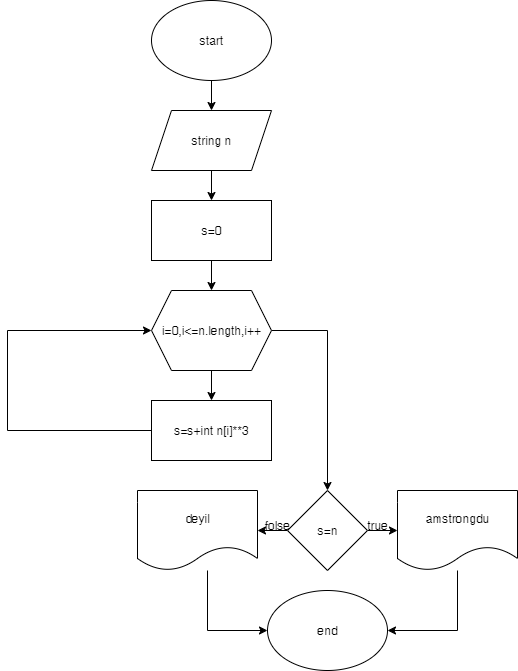

The diagram above was exported from draw.io. Its source (the exported page's mxGraphModel, read from the mxfile embedded in the PNG):
<mxGraphModel dx="872" dy="431" grid="1" gridSize="10" guides="1" tooltips="1" connect="1" arrows="1" fold="1" page="1" pageScale="1" pageWidth="827" pageHeight="1169" math="0" shadow="0">
  <root>
    <mxCell id="0" />
    <mxCell id="1" parent="0" />
    <mxCell id="rxxexxfeb2TUqoll7CGo-3" value="" style="edgeStyle=orthogonalEdgeStyle;rounded=0;orthogonalLoop=1;jettySize=auto;html=1;" edge="1" parent="1" source="rxxexxfeb2TUqoll7CGo-1" target="rxxexxfeb2TUqoll7CGo-2">
      <mxGeometry relative="1" as="geometry" />
    </mxCell>
    <mxCell id="rxxexxfeb2TUqoll7CGo-1" value="start" style="ellipse;whiteSpace=wrap;html=1;" vertex="1" parent="1">
      <mxGeometry x="354" y="10" width="120" height="80" as="geometry" />
    </mxCell>
    <mxCell id="rxxexxfeb2TUqoll7CGo-9" value="" style="edgeStyle=orthogonalEdgeStyle;rounded=0;orthogonalLoop=1;jettySize=auto;html=1;" edge="1" parent="1" source="rxxexxfeb2TUqoll7CGo-2" target="rxxexxfeb2TUqoll7CGo-8">
      <mxGeometry relative="1" as="geometry" />
    </mxCell>
    <mxCell id="rxxexxfeb2TUqoll7CGo-2" value="string n" style="shape=parallelogram;perimeter=parallelogramPerimeter;whiteSpace=wrap;html=1;fixedSize=1;" vertex="1" parent="1">
      <mxGeometry x="354" y="120" width="120" height="60" as="geometry" />
    </mxCell>
    <mxCell id="rxxexxfeb2TUqoll7CGo-7" value="" style="edgeStyle=orthogonalEdgeStyle;rounded=0;orthogonalLoop=1;jettySize=auto;html=1;" edge="1" parent="1" source="rxxexxfeb2TUqoll7CGo-4" target="rxxexxfeb2TUqoll7CGo-6">
      <mxGeometry relative="1" as="geometry" />
    </mxCell>
    <mxCell id="rxxexxfeb2TUqoll7CGo-18" style="edgeStyle=orthogonalEdgeStyle;rounded=0;orthogonalLoop=1;jettySize=auto;html=1;entryX=0.5;entryY=0;entryDx=0;entryDy=0;" edge="1" parent="1" source="rxxexxfeb2TUqoll7CGo-4" target="rxxexxfeb2TUqoll7CGo-15">
      <mxGeometry relative="1" as="geometry" />
    </mxCell>
    <mxCell id="rxxexxfeb2TUqoll7CGo-4" value="i=0,i&amp;lt;=n.length,i++" style="shape=hexagon;perimeter=hexagonPerimeter2;whiteSpace=wrap;html=1;fixedSize=1;" vertex="1" parent="1">
      <mxGeometry x="354" y="300" width="120" height="80" as="geometry" />
    </mxCell>
    <mxCell id="rxxexxfeb2TUqoll7CGo-13" style="edgeStyle=orthogonalEdgeStyle;rounded=0;orthogonalLoop=1;jettySize=auto;html=1;entryX=0;entryY=0.5;entryDx=0;entryDy=0;" edge="1" parent="1" source="rxxexxfeb2TUqoll7CGo-6" target="rxxexxfeb2TUqoll7CGo-4">
      <mxGeometry relative="1" as="geometry">
        <Array as="points">
          <mxPoint x="210" y="440" />
          <mxPoint x="210" y="340" />
        </Array>
      </mxGeometry>
    </mxCell>
    <mxCell id="rxxexxfeb2TUqoll7CGo-6" value="s=s+int n[i]**3" style="rounded=0;whiteSpace=wrap;html=1;" vertex="1" parent="1">
      <mxGeometry x="354" y="410" width="120" height="60" as="geometry" />
    </mxCell>
    <mxCell id="rxxexxfeb2TUqoll7CGo-10" value="" style="edgeStyle=orthogonalEdgeStyle;rounded=0;orthogonalLoop=1;jettySize=auto;html=1;" edge="1" parent="1" source="rxxexxfeb2TUqoll7CGo-8" target="rxxexxfeb2TUqoll7CGo-4">
      <mxGeometry relative="1" as="geometry" />
    </mxCell>
    <mxCell id="rxxexxfeb2TUqoll7CGo-8" value="s=0" style="rounded=0;whiteSpace=wrap;html=1;" vertex="1" parent="1">
      <mxGeometry x="354" y="210" width="120" height="60" as="geometry" />
    </mxCell>
    <mxCell id="rxxexxfeb2TUqoll7CGo-21" value="" style="edgeStyle=orthogonalEdgeStyle;rounded=0;orthogonalLoop=1;jettySize=auto;html=1;" edge="1" parent="1" source="rxxexxfeb2TUqoll7CGo-15" target="rxxexxfeb2TUqoll7CGo-20">
      <mxGeometry relative="1" as="geometry" />
    </mxCell>
    <mxCell id="rxxexxfeb2TUqoll7CGo-23" value="" style="edgeStyle=orthogonalEdgeStyle;rounded=0;orthogonalLoop=1;jettySize=auto;html=1;" edge="1" parent="1" source="rxxexxfeb2TUqoll7CGo-15" target="rxxexxfeb2TUqoll7CGo-22">
      <mxGeometry relative="1" as="geometry" />
    </mxCell>
    <mxCell id="rxxexxfeb2TUqoll7CGo-15" value="s=n" style="rhombus;whiteSpace=wrap;html=1;" vertex="1" parent="1">
      <mxGeometry x="490" y="500" width="80" height="80" as="geometry" />
    </mxCell>
    <mxCell id="rxxexxfeb2TUqoll7CGo-28" style="edgeStyle=orthogonalEdgeStyle;rounded=0;orthogonalLoop=1;jettySize=auto;html=1;entryX=1;entryY=0.5;entryDx=0;entryDy=0;" edge="1" parent="1" source="rxxexxfeb2TUqoll7CGo-20" target="rxxexxfeb2TUqoll7CGo-26">
      <mxGeometry relative="1" as="geometry">
        <Array as="points">
          <mxPoint x="660" y="640" />
        </Array>
      </mxGeometry>
    </mxCell>
    <mxCell id="rxxexxfeb2TUqoll7CGo-20" value="amstrongdu" style="shape=document;whiteSpace=wrap;html=1;boundedLbl=1;" vertex="1" parent="1">
      <mxGeometry x="600" y="500" width="120" height="80" as="geometry" />
    </mxCell>
    <mxCell id="rxxexxfeb2TUqoll7CGo-27" style="edgeStyle=orthogonalEdgeStyle;rounded=0;orthogonalLoop=1;jettySize=auto;html=1;entryX=0;entryY=0.5;entryDx=0;entryDy=0;" edge="1" parent="1" source="rxxexxfeb2TUqoll7CGo-22" target="rxxexxfeb2TUqoll7CGo-26">
      <mxGeometry relative="1" as="geometry">
        <Array as="points">
          <mxPoint x="410" y="640" />
        </Array>
      </mxGeometry>
    </mxCell>
    <mxCell id="rxxexxfeb2TUqoll7CGo-22" value="deyil" style="shape=document;whiteSpace=wrap;html=1;boundedLbl=1;" vertex="1" parent="1">
      <mxGeometry x="340" y="500" width="120" height="80" as="geometry" />
    </mxCell>
    <mxCell id="rxxexxfeb2TUqoll7CGo-24" value="true" style="text;html=1;align=center;verticalAlign=middle;whiteSpace=wrap;rounded=0;" vertex="1" parent="1">
      <mxGeometry x="550" y="520" width="60" height="30" as="geometry" />
    </mxCell>
    <mxCell id="rxxexxfeb2TUqoll7CGo-25" value="folse" style="text;html=1;align=center;verticalAlign=middle;whiteSpace=wrap;rounded=0;" vertex="1" parent="1">
      <mxGeometry x="450" y="520" width="60" height="30" as="geometry" />
    </mxCell>
    <mxCell id="rxxexxfeb2TUqoll7CGo-26" value="end" style="ellipse;whiteSpace=wrap;html=1;" vertex="1" parent="1">
      <mxGeometry x="470" y="600" width="120" height="80" as="geometry" />
    </mxCell>
  </root>
</mxGraphModel>